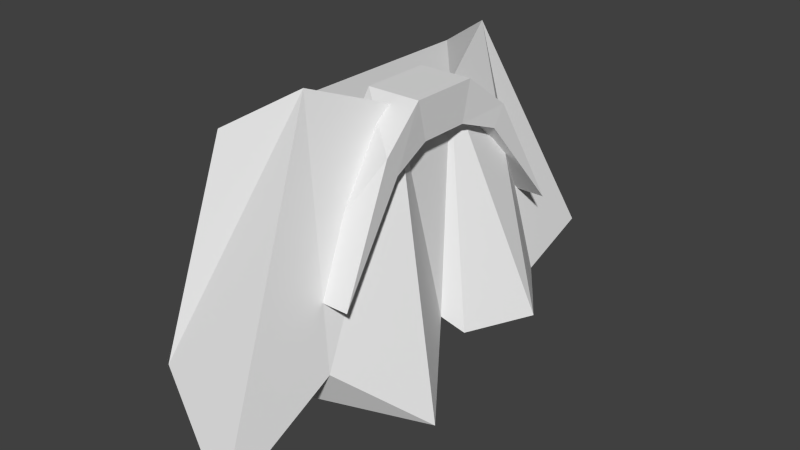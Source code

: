 # Source: beard.blend  (saved by Blender 2.68.0; exported with 4.5.12 LTS)
import bpy
from mathutils import Matrix  # noqa: F401  (used for matrix-valued properties, if any)

bpy.ops.wm.read_factory_settings(use_empty=True)
scene = bpy.context.scene
scene.name = 'Scene'

# ---- collections
col_collection_7 = bpy.data.collections.new('Collection 7'); scene.collection.children.link(col_collection_7)

# ---- world
world_world = bpy.data.worlds.new('World'); scene.world = world_world
world_world.color = (0.05088, 0.05088, 0.05088)
world_world.use_sun_shadow = False
world_world.sun_shadow_jitter_overblur = 0.0
world_world.cycles.sampling_method = 'MANUAL'
world_world.cycles.sample_map_resolution = 256

# ---- meshes
me_mustache = bpy.data.meshes.new('Mustache')
me_mustache.from_pydata([(0.986, -0.7393, -0.6089), (0.633, -0.7393, -0.6089), (0.633, 0.7393, -0.6089), (0.986, 0.7393, -0.6089), (0.9136, -0.1833, 0.1589), (0.633, -0.1833, 0.1589), (0.633, 0.1833, 0.1589), (0.9136, 0.1833, 0.1589), (0.633, 0.1334, -0.04457), (0.633, -0.1334, -0.04457), (0.9136, -0.1334, -0.04457), (0.9136, 0.1334, -0.04457), (0.9379, -0.4193, -0.02506), (0.9379, 0.4193, -0.02506), (0.9379, 0.3515, -0.1268), (0.9379, -0.3515, -0.1268)], [], [(4, 5, 12), (1, 5, 9), (3, 2, 13), (13, 7, 11, 14), (11, 8, 14), (7, 6, 5, 4), (6, 2, 8), (5, 6, 8, 9), (12, 0, 15), (7, 4, 10, 11), (0, 1, 15), (10, 9, 8, 11), (12, 1, 0), (5, 1, 12), (6, 7, 13), (2, 6, 13), (3, 13, 14), (14, 2, 3), (8, 2, 14), (4, 12, 15, 10), (15, 9, 10), (1, 9, 15)])
me_mustache.use_remesh_preserve_volume = False
me_mustache.use_remesh_preserve_attributes = False
me_mustache.use_mirror_vertex_groups = False
me_mustache.update()
me_beard = bpy.data.meshes.new('Beard')
me_beard.from_pydata([(0.9155, -1.426, -1.234), (0.3171, -1.173, -0.9243), (0.3171, 1.173, -0.9243), (0.9155, 1.173, -0.9243), (0.6601, -0.6146, 0.2771), (0.3171, -0.7884, 0.06518), (0.3171, 0.7884, 0.06518), (0.6601, 0.6146, 0.2771), (0.7996, 0.1879, 0.1146), (0.7996, -0.1879, 0.1146), (0.9155, -0.7819, -0.9243), (1.192, -0.3909, -1.287), (0.9155, -5.96e-08, -1.001), (1.107, 0.5106, -1.048), (0.9155, 0.7819, -1.068), (1.018, 0.05315, -1.077), (1.21, 0.3625, -1.048)], [], [(4, 5, 1, 0), (5, 6, 2, 1), (6, 7, 3, 2), (0, 1, 10), (4, 9, 5), (14, 2, 3), (13, 2, 14), (12, 2, 13), (1, 2, 12), (1, 12, 11), (1, 11, 10), (10, 9, 4), (11, 9, 10), (12, 9, 11), (14, 7, 13), (7, 14, 3), (5, 9, 8, 6), (6, 8, 7), (0, 10, 4), (13, 7, 16), (12, 13, 16, 15), (8, 12, 15), (9, 12, 8), (16, 8, 15), (8, 16, 7)])
_k = set([(0, 4), (3, 7), (4, 10), (7, 13), (7, 14), (7, 16), (8, 12), (8, 15), (9, 10), (9, 11), (9, 12)])
me_beard.attributes.new('sharp_edge', 'BOOLEAN', 'EDGE').data.foreach_set('value', [ (min(e.vertices), max(e.vertices)) in _k for e in me_beard.edges])
me_beard.use_remesh_preserve_volume = False
me_beard.use_remesh_preserve_attributes = False
me_beard.use_mirror_vertex_groups = False
me_beard.update()

# ---- objects
ob_mustache = bpy.data.objects.new('Mustache', me_mustache)
ob_beard = bpy.data.objects.new('Beard', me_beard)

# ---- transforms, parenting, visibility, modifiers, constraints
ob_mustache.location = (0.0, 0.0, 0.0)
ob_mustache.lineart.crease_threshold = 0.0
_m = ob_mustache.modifiers.new('EdgeSplit', 'EDGE_SPLIT')
_m.use_edge_angle = False
ob_beard.location = (0.0, 0.0, 0.0)
ob_beard.lineart.crease_threshold = 0.0
_m = ob_beard.modifiers.new('EdgeSplit', 'EDGE_SPLIT')
_m.use_edge_angle = False

# ---- collection membership
col_collection_7.objects.link(ob_mustache)
col_collection_7.objects.link(ob_beard)

# ---- scene / render settings (as saved in the file)
scene.frame_start = 1; scene.frame_end = 250; scene.frame_set(1)
scene.render.engine = 'BLENDER_EEVEE_NEXT'
scene.render.image_settings.color_mode = 'RGB'
scene.render.image_settings.compression = 90
scene.render.resolution_percentage = 50
scene.render.dither_intensity = 0.0
scene.cycles.use_denoising = False
scene.cycles.samples = 10
scene.cycles.sampling_pattern = 'TABULATED_SOBOL'
scene.cycles.light_sampling_threshold = 0.0
scene.cycles.use_adaptive_sampling = False
scene.cycles.use_light_tree = False
scene.cycles.blur_glossy = 0.0
scene.cycles.volume_bounces = 1
scene.cycles.pixel_filter_type = 'GAUSSIAN'
scene.cycles.sample_clamp_indirect = 0.0
scene.view_settings.view_transform = 'Standard'
bpy.context.view_layer.update()

# ---- added for rendering (the .blend has no active camera and no usable light): camera, sun
cam_auto = bpy.data.cameras.new('AutoCamera')
cam_auto.lens = 50.0
cam_auto.sensor_width = 36.0
cam_auto.clip_end = 1000.0
ob_auto_camera = bpy.data.objects.new('AutoCamera', cam_auto)
scene.collection.objects.link(ob_auto_camera)
ob_auto_camera.location = (3.68818, -3.63629, 1.83515)
ob_auto_camera.rotation_euler = (1.09748, -7.21219e-08, 0.694738)
scene.camera = ob_auto_camera
light_auto_sun = bpy.data.lights.new('AutoSun', 'SUN')
light_auto_sun.energy = 3.0
light_auto_sun.angle = 0.0523599
ob_auto_sun = bpy.data.objects.new('AutoSun', light_auto_sun)
scene.collection.objects.link(ob_auto_sun)
ob_auto_sun.rotation_euler = (0.872665, 0.174533, 0.523599)
bpy.context.view_layer.update()

